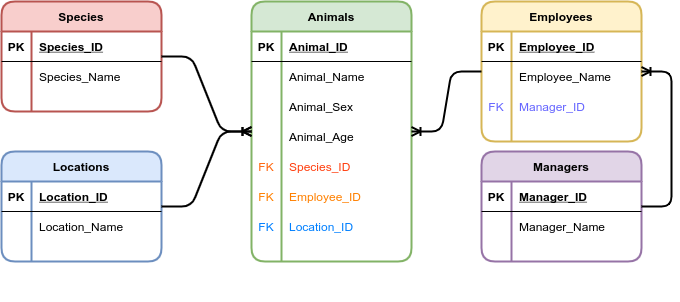

The diagram above was exported from draw.io. Its source (the exported page's mxGraphModel, read from the mxfile embedded in the PNG):
<mxGraphModel dx="1422" dy="801" grid="1" gridSize="10" guides="1" tooltips="1" connect="1" arrows="1" fold="1" page="1" pageScale="1" pageWidth="850" pageHeight="1100" math="0" shadow="0">
  <root>
    <mxCell id="0" />
    <mxCell id="1" parent="0" />
    <mxCell id="GhiwqcngEyQw7lj4xej--1" value="Species" style="shape=table;startSize=30;container=1;collapsible=1;childLayout=tableLayout;fixedRows=1;rowLines=0;fontStyle=1;align=center;resizeLast=1;sketch=0;rounded=1;swimlaneFillColor=#ffffff;fillColor=#f8cecc;strokeColor=#b85450;strokeWidth=2;" vertex="1" parent="1">
      <mxGeometry x="80" y="40" width="160" height="110" as="geometry">
        <mxRectangle x="40" y="40" width="80" height="30" as="alternateBounds" />
      </mxGeometry>
    </mxCell>
    <mxCell id="GhiwqcngEyQw7lj4xej--2" value="" style="shape=partialRectangle;collapsible=0;dropTarget=0;pointerEvents=0;fillColor=none;top=0;left=0;bottom=1;right=0;points=[[0,0.5],[1,0.5]];portConstraint=eastwest;" vertex="1" parent="GhiwqcngEyQw7lj4xej--1">
      <mxGeometry y="30" width="160" height="30" as="geometry" />
    </mxCell>
    <mxCell id="GhiwqcngEyQw7lj4xej--3" value="PK" style="shape=partialRectangle;connectable=0;fillColor=none;top=0;left=0;bottom=0;right=0;fontStyle=1;overflow=hidden;" vertex="1" parent="GhiwqcngEyQw7lj4xej--2">
      <mxGeometry width="30" height="30" as="geometry" />
    </mxCell>
    <mxCell id="GhiwqcngEyQw7lj4xej--4" value="Species_ID" style="shape=partialRectangle;connectable=0;fillColor=none;top=0;left=0;bottom=0;right=0;align=left;spacingLeft=6;fontStyle=5;overflow=hidden;" vertex="1" parent="GhiwqcngEyQw7lj4xej--2">
      <mxGeometry x="30" width="130" height="30" as="geometry" />
    </mxCell>
    <mxCell id="GhiwqcngEyQw7lj4xej--5" value="" style="shape=partialRectangle;collapsible=0;dropTarget=0;pointerEvents=0;fillColor=none;top=0;left=0;bottom=0;right=0;points=[[0,0.5],[1,0.5]];portConstraint=eastwest;" vertex="1" parent="GhiwqcngEyQw7lj4xej--1">
      <mxGeometry y="60" width="160" height="30" as="geometry" />
    </mxCell>
    <mxCell id="GhiwqcngEyQw7lj4xej--6" value="" style="shape=partialRectangle;connectable=0;fillColor=none;top=0;left=0;bottom=0;right=0;editable=1;overflow=hidden;" vertex="1" parent="GhiwqcngEyQw7lj4xej--5">
      <mxGeometry width="30" height="30" as="geometry" />
    </mxCell>
    <mxCell id="GhiwqcngEyQw7lj4xej--7" value="Species_Name" style="shape=partialRectangle;connectable=0;fillColor=none;top=0;left=0;bottom=0;right=0;align=left;spacingLeft=6;overflow=hidden;" vertex="1" parent="GhiwqcngEyQw7lj4xej--5">
      <mxGeometry x="30" width="130" height="30" as="geometry" />
    </mxCell>
    <mxCell id="GhiwqcngEyQw7lj4xej--52" value="Animals" style="shape=table;startSize=30;container=1;collapsible=1;childLayout=tableLayout;fixedRows=1;rowLines=0;fontStyle=1;align=center;resizeLast=1;sketch=0;rounded=1;swimlaneFillColor=#ffffff;fillColor=#d5e8d4;strokeColor=#82b366;strokeWidth=2;" vertex="1" parent="1">
      <mxGeometry x="330" y="40" width="160" height="260" as="geometry">
        <mxRectangle x="40" y="40" width="80" height="30" as="alternateBounds" />
      </mxGeometry>
    </mxCell>
    <mxCell id="GhiwqcngEyQw7lj4xej--53" value="" style="shape=partialRectangle;collapsible=0;dropTarget=0;pointerEvents=0;fillColor=none;top=0;left=0;bottom=1;right=0;points=[[0,0.5],[1,0.5]];portConstraint=eastwest;" vertex="1" parent="GhiwqcngEyQw7lj4xej--52">
      <mxGeometry y="30" width="160" height="30" as="geometry" />
    </mxCell>
    <mxCell id="GhiwqcngEyQw7lj4xej--54" value="PK" style="shape=partialRectangle;connectable=0;fillColor=none;top=0;left=0;bottom=0;right=0;fontStyle=1;overflow=hidden;" vertex="1" parent="GhiwqcngEyQw7lj4xej--53">
      <mxGeometry width="30" height="30" as="geometry" />
    </mxCell>
    <mxCell id="GhiwqcngEyQw7lj4xej--55" value="Animal_ID" style="shape=partialRectangle;connectable=0;fillColor=none;top=0;left=0;bottom=0;right=0;align=left;spacingLeft=6;fontStyle=5;overflow=hidden;" vertex="1" parent="GhiwqcngEyQw7lj4xej--53">
      <mxGeometry x="30" width="130" height="30" as="geometry" />
    </mxCell>
    <mxCell id="GhiwqcngEyQw7lj4xej--56" value="" style="shape=partialRectangle;collapsible=0;dropTarget=0;pointerEvents=0;fillColor=none;top=0;left=0;bottom=0;right=0;points=[[0,0.5],[1,0.5]];portConstraint=eastwest;" vertex="1" parent="GhiwqcngEyQw7lj4xej--52">
      <mxGeometry y="60" width="160" height="30" as="geometry" />
    </mxCell>
    <mxCell id="GhiwqcngEyQw7lj4xej--57" value="" style="shape=partialRectangle;connectable=0;fillColor=none;top=0;left=0;bottom=0;right=0;editable=1;overflow=hidden;" vertex="1" parent="GhiwqcngEyQw7lj4xej--56">
      <mxGeometry width="30" height="30" as="geometry" />
    </mxCell>
    <mxCell id="GhiwqcngEyQw7lj4xej--58" value="Animal_Name" style="shape=partialRectangle;connectable=0;fillColor=none;top=0;left=0;bottom=0;right=0;align=left;spacingLeft=6;overflow=hidden;" vertex="1" parent="GhiwqcngEyQw7lj4xej--56">
      <mxGeometry x="30" width="130" height="30" as="geometry" />
    </mxCell>
    <mxCell id="GhiwqcngEyQw7lj4xej--75" value="" style="shape=partialRectangle;collapsible=0;dropTarget=0;pointerEvents=0;fillColor=none;top=0;left=0;bottom=0;right=0;points=[[0,0.5],[1,0.5]];portConstraint=eastwest;" vertex="1" parent="GhiwqcngEyQw7lj4xej--52">
      <mxGeometry y="90" width="160" height="30" as="geometry" />
    </mxCell>
    <mxCell id="GhiwqcngEyQw7lj4xej--76" value="" style="shape=partialRectangle;connectable=0;fillColor=none;top=0;left=0;bottom=0;right=0;editable=1;overflow=hidden;" vertex="1" parent="GhiwqcngEyQw7lj4xej--75">
      <mxGeometry width="30" height="30" as="geometry" />
    </mxCell>
    <mxCell id="GhiwqcngEyQw7lj4xej--77" value="Animal_Sex" style="shape=partialRectangle;connectable=0;fillColor=none;top=0;left=0;bottom=0;right=0;align=left;spacingLeft=6;overflow=hidden;" vertex="1" parent="GhiwqcngEyQw7lj4xej--75">
      <mxGeometry x="30" width="130" height="30" as="geometry" />
    </mxCell>
    <mxCell id="GhiwqcngEyQw7lj4xej--78" value="" style="shape=partialRectangle;collapsible=0;dropTarget=0;pointerEvents=0;fillColor=none;top=0;left=0;bottom=0;right=0;points=[[0,0.5],[1,0.5]];portConstraint=eastwest;" vertex="1" parent="GhiwqcngEyQw7lj4xej--52">
      <mxGeometry y="120" width="160" height="30" as="geometry" />
    </mxCell>
    <mxCell id="GhiwqcngEyQw7lj4xej--79" value="" style="shape=partialRectangle;connectable=0;fillColor=none;top=0;left=0;bottom=0;right=0;editable=1;overflow=hidden;" vertex="1" parent="GhiwqcngEyQw7lj4xej--78">
      <mxGeometry width="30" height="30" as="geometry" />
    </mxCell>
    <mxCell id="GhiwqcngEyQw7lj4xej--80" value="Animal_Age" style="shape=partialRectangle;connectable=0;fillColor=none;top=0;left=0;bottom=0;right=0;align=left;spacingLeft=6;overflow=hidden;" vertex="1" parent="GhiwqcngEyQw7lj4xej--78">
      <mxGeometry x="30" width="130" height="30" as="geometry" />
    </mxCell>
    <mxCell id="GhiwqcngEyQw7lj4xej--81" value="" style="shape=partialRectangle;collapsible=0;dropTarget=0;pointerEvents=0;fillColor=none;top=0;left=0;bottom=0;right=0;points=[[0,0.5],[1,0.5]];portConstraint=eastwest;" vertex="1" parent="GhiwqcngEyQw7lj4xej--52">
      <mxGeometry y="150" width="160" height="30" as="geometry" />
    </mxCell>
    <mxCell id="GhiwqcngEyQw7lj4xej--82" value="FK" style="shape=partialRectangle;connectable=0;fillColor=none;top=0;left=0;bottom=0;right=0;editable=1;overflow=hidden;fontColor=#FF660D;" vertex="1" parent="GhiwqcngEyQw7lj4xej--81">
      <mxGeometry width="30" height="30" as="geometry" />
    </mxCell>
    <mxCell id="GhiwqcngEyQw7lj4xej--83" value="Species_ID" style="shape=partialRectangle;connectable=0;fillColor=none;top=0;left=0;bottom=0;right=0;align=left;spacingLeft=6;overflow=hidden;fontColor=#FF3F0F;" vertex="1" parent="GhiwqcngEyQw7lj4xej--81">
      <mxGeometry x="30" width="130" height="30" as="geometry" />
    </mxCell>
    <mxCell id="GhiwqcngEyQw7lj4xej--84" value="" style="shape=partialRectangle;collapsible=0;dropTarget=0;pointerEvents=0;fillColor=none;top=0;left=0;bottom=0;right=0;points=[[0,0.5],[1,0.5]];portConstraint=eastwest;" vertex="1" parent="GhiwqcngEyQw7lj4xej--52">
      <mxGeometry y="180" width="160" height="30" as="geometry" />
    </mxCell>
    <mxCell id="GhiwqcngEyQw7lj4xej--85" value="FK" style="shape=partialRectangle;connectable=0;fillColor=none;top=0;left=0;bottom=0;right=0;editable=1;overflow=hidden;fontColor=#FF8000;" vertex="1" parent="GhiwqcngEyQw7lj4xej--84">
      <mxGeometry width="30" height="30" as="geometry" />
    </mxCell>
    <mxCell id="GhiwqcngEyQw7lj4xej--86" value="Employee_ID" style="shape=partialRectangle;connectable=0;fillColor=none;top=0;left=0;bottom=0;right=0;align=left;spacingLeft=6;overflow=hidden;fontColor=#FF8000;" vertex="1" parent="GhiwqcngEyQw7lj4xej--84">
      <mxGeometry x="30" width="130" height="30" as="geometry" />
    </mxCell>
    <mxCell id="GhiwqcngEyQw7lj4xej--89" value="" style="shape=partialRectangle;collapsible=0;dropTarget=0;pointerEvents=0;fillColor=none;top=0;left=0;bottom=0;right=0;points=[[0,0.5],[1,0.5]];portConstraint=eastwest;" vertex="1" parent="GhiwqcngEyQw7lj4xej--52">
      <mxGeometry y="210" width="160" height="30" as="geometry" />
    </mxCell>
    <mxCell id="GhiwqcngEyQw7lj4xej--90" value="FK" style="shape=partialRectangle;connectable=0;fillColor=none;top=0;left=0;bottom=0;right=0;editable=1;overflow=hidden;fontColor=#007FFF;" vertex="1" parent="GhiwqcngEyQw7lj4xej--89">
      <mxGeometry width="30" height="30" as="geometry" />
    </mxCell>
    <mxCell id="GhiwqcngEyQw7lj4xej--91" value="Location_ID" style="shape=partialRectangle;connectable=0;fillColor=none;top=0;left=0;bottom=0;right=0;align=left;spacingLeft=6;overflow=hidden;fontColor=#007FFF;" vertex="1" parent="GhiwqcngEyQw7lj4xej--89">
      <mxGeometry x="30" width="130" height="30" as="geometry" />
    </mxCell>
    <mxCell id="GhiwqcngEyQw7lj4xej--87" value="" style="shape=partialRectangle;connectable=0;fillColor=none;top=0;left=0;bottom=0;right=0;align=left;spacingLeft=6;overflow=hidden;" vertex="1" parent="1">
      <mxGeometry x="300" y="310" width="130" height="30" as="geometry" />
    </mxCell>
    <mxCell id="GhiwqcngEyQw7lj4xej--92" value="" style="edgeStyle=entityRelationEdgeStyle;fontSize=12;html=1;endArrow=ERoneToMany;fontColor=#FF660D;strokeWidth=2;" edge="1" parent="1" source="GhiwqcngEyQw7lj4xej--1" target="GhiwqcngEyQw7lj4xej--52">
      <mxGeometry width="100" height="100" relative="1" as="geometry">
        <mxPoint x="460" y="370" as="sourcePoint" />
        <mxPoint x="560" y="270" as="targetPoint" />
      </mxGeometry>
    </mxCell>
    <mxCell id="GhiwqcngEyQw7lj4xej--93" value="Locations" style="shape=table;startSize=30;container=1;collapsible=1;childLayout=tableLayout;fixedRows=1;rowLines=0;fontStyle=1;align=center;resizeLast=1;sketch=0;rounded=1;swimlaneFillColor=#ffffff;fillColor=#dae8fc;strokeColor=#6c8ebf;strokeWidth=2;" vertex="1" parent="1">
      <mxGeometry x="80" y="190" width="160" height="110" as="geometry">
        <mxRectangle x="40" y="40" width="80" height="30" as="alternateBounds" />
      </mxGeometry>
    </mxCell>
    <mxCell id="GhiwqcngEyQw7lj4xej--94" value="" style="shape=partialRectangle;collapsible=0;dropTarget=0;pointerEvents=0;fillColor=none;top=0;left=0;bottom=1;right=0;points=[[0,0.5],[1,0.5]];portConstraint=eastwest;" vertex="1" parent="GhiwqcngEyQw7lj4xej--93">
      <mxGeometry y="30" width="160" height="30" as="geometry" />
    </mxCell>
    <mxCell id="GhiwqcngEyQw7lj4xej--95" value="PK" style="shape=partialRectangle;connectable=0;fillColor=none;top=0;left=0;bottom=0;right=0;fontStyle=1;overflow=hidden;" vertex="1" parent="GhiwqcngEyQw7lj4xej--94">
      <mxGeometry width="30" height="30" as="geometry" />
    </mxCell>
    <mxCell id="GhiwqcngEyQw7lj4xej--96" value="Location_ID" style="shape=partialRectangle;connectable=0;fillColor=none;top=0;left=0;bottom=0;right=0;align=left;spacingLeft=6;fontStyle=5;overflow=hidden;" vertex="1" parent="GhiwqcngEyQw7lj4xej--94">
      <mxGeometry x="30" width="130" height="30" as="geometry" />
    </mxCell>
    <mxCell id="GhiwqcngEyQw7lj4xej--97" value="" style="shape=partialRectangle;collapsible=0;dropTarget=0;pointerEvents=0;fillColor=none;top=0;left=0;bottom=0;right=0;points=[[0,0.5],[1,0.5]];portConstraint=eastwest;" vertex="1" parent="GhiwqcngEyQw7lj4xej--93">
      <mxGeometry y="60" width="160" height="30" as="geometry" />
    </mxCell>
    <mxCell id="GhiwqcngEyQw7lj4xej--98" value="" style="shape=partialRectangle;connectable=0;fillColor=none;top=0;left=0;bottom=0;right=0;editable=1;overflow=hidden;" vertex="1" parent="GhiwqcngEyQw7lj4xej--97">
      <mxGeometry width="30" height="30" as="geometry" />
    </mxCell>
    <mxCell id="GhiwqcngEyQw7lj4xej--99" value="Location_Name" style="shape=partialRectangle;connectable=0;fillColor=none;top=0;left=0;bottom=0;right=0;align=left;spacingLeft=6;overflow=hidden;" vertex="1" parent="GhiwqcngEyQw7lj4xej--97">
      <mxGeometry x="30" width="130" height="30" as="geometry" />
    </mxCell>
    <mxCell id="GhiwqcngEyQw7lj4xej--100" value="" style="edgeStyle=entityRelationEdgeStyle;fontSize=12;html=1;endArrow=ERoneToMany;fontColor=#FF660D;strokeWidth=2;" edge="1" parent="1" source="GhiwqcngEyQw7lj4xej--93" target="GhiwqcngEyQw7lj4xej--52">
      <mxGeometry width="100" height="100" relative="1" as="geometry">
        <mxPoint x="460" y="370" as="sourcePoint" />
        <mxPoint x="560" y="270" as="targetPoint" />
      </mxGeometry>
    </mxCell>
    <mxCell id="GhiwqcngEyQw7lj4xej--101" value="Employees" style="shape=table;startSize=30;container=1;collapsible=1;childLayout=tableLayout;fixedRows=1;rowLines=0;fontStyle=1;align=center;resizeLast=1;sketch=0;rounded=1;swimlaneFillColor=#ffffff;fillColor=#fff2cc;strokeColor=#d6b656;strokeWidth=2;" vertex="1" parent="1">
      <mxGeometry x="560" y="40" width="160" height="140" as="geometry">
        <mxRectangle x="40" y="40" width="80" height="30" as="alternateBounds" />
      </mxGeometry>
    </mxCell>
    <mxCell id="GhiwqcngEyQw7lj4xej--102" value="" style="shape=partialRectangle;collapsible=0;dropTarget=0;pointerEvents=0;fillColor=none;top=0;left=0;bottom=1;right=0;points=[[0,0.5],[1,0.5]];portConstraint=eastwest;" vertex="1" parent="GhiwqcngEyQw7lj4xej--101">
      <mxGeometry y="30" width="160" height="30" as="geometry" />
    </mxCell>
    <mxCell id="GhiwqcngEyQw7lj4xej--103" value="PK" style="shape=partialRectangle;connectable=0;fillColor=none;top=0;left=0;bottom=0;right=0;fontStyle=1;overflow=hidden;" vertex="1" parent="GhiwqcngEyQw7lj4xej--102">
      <mxGeometry width="30" height="30" as="geometry" />
    </mxCell>
    <mxCell id="GhiwqcngEyQw7lj4xej--104" value="Employee_ID" style="shape=partialRectangle;connectable=0;fillColor=none;top=0;left=0;bottom=0;right=0;align=left;spacingLeft=6;fontStyle=5;overflow=hidden;" vertex="1" parent="GhiwqcngEyQw7lj4xej--102">
      <mxGeometry x="30" width="130" height="30" as="geometry" />
    </mxCell>
    <mxCell id="GhiwqcngEyQw7lj4xej--105" value="" style="shape=partialRectangle;collapsible=0;dropTarget=0;pointerEvents=0;fillColor=none;top=0;left=0;bottom=0;right=0;points=[[0,0.5],[1,0.5]];portConstraint=eastwest;" vertex="1" parent="GhiwqcngEyQw7lj4xej--101">
      <mxGeometry y="60" width="160" height="30" as="geometry" />
    </mxCell>
    <mxCell id="GhiwqcngEyQw7lj4xej--106" value="" style="shape=partialRectangle;connectable=0;fillColor=none;top=0;left=0;bottom=0;right=0;editable=1;overflow=hidden;" vertex="1" parent="GhiwqcngEyQw7lj4xej--105">
      <mxGeometry width="30" height="30" as="geometry" />
    </mxCell>
    <mxCell id="GhiwqcngEyQw7lj4xej--107" value="Employee_Name" style="shape=partialRectangle;connectable=0;fillColor=none;top=0;left=0;bottom=0;right=0;align=left;spacingLeft=6;overflow=hidden;" vertex="1" parent="GhiwqcngEyQw7lj4xej--105">
      <mxGeometry x="30" width="130" height="30" as="geometry" />
    </mxCell>
    <mxCell id="GhiwqcngEyQw7lj4xej--109" value="" style="shape=partialRectangle;collapsible=0;dropTarget=0;pointerEvents=0;fillColor=none;top=0;left=0;bottom=0;right=0;points=[[0,0.5],[1,0.5]];portConstraint=eastwest;" vertex="1" parent="GhiwqcngEyQw7lj4xej--101">
      <mxGeometry y="90" width="160" height="30" as="geometry" />
    </mxCell>
    <mxCell id="GhiwqcngEyQw7lj4xej--110" value="FK" style="shape=partialRectangle;connectable=0;fillColor=none;top=0;left=0;bottom=0;right=0;editable=1;overflow=hidden;fontColor=#6666FF;" vertex="1" parent="GhiwqcngEyQw7lj4xej--109">
      <mxGeometry width="30" height="30" as="geometry" />
    </mxCell>
    <mxCell id="GhiwqcngEyQw7lj4xej--111" value="Manager_ID" style="shape=partialRectangle;connectable=0;fillColor=none;top=0;left=0;bottom=0;right=0;align=left;spacingLeft=6;overflow=hidden;fontColor=#6666FF;" vertex="1" parent="GhiwqcngEyQw7lj4xej--109">
      <mxGeometry x="30" width="130" height="30" as="geometry" />
    </mxCell>
    <mxCell id="GhiwqcngEyQw7lj4xej--108" value="" style="edgeStyle=entityRelationEdgeStyle;fontSize=12;html=1;endArrow=ERoneToMany;fontColor=#007FFF;strokeWidth=2;" edge="1" parent="1" source="GhiwqcngEyQw7lj4xej--101" target="GhiwqcngEyQw7lj4xej--52">
      <mxGeometry width="100" height="100" relative="1" as="geometry">
        <mxPoint x="520" y="360" as="sourcePoint" />
        <mxPoint x="560" y="270" as="targetPoint" />
      </mxGeometry>
    </mxCell>
    <mxCell id="GhiwqcngEyQw7lj4xej--112" value="Managers" style="shape=table;startSize=30;container=1;collapsible=1;childLayout=tableLayout;fixedRows=1;rowLines=0;fontStyle=1;align=center;resizeLast=1;sketch=0;rounded=1;swimlaneFillColor=#ffffff;fillColor=#e1d5e7;strokeColor=#9673a6;strokeWidth=2;" vertex="1" parent="1">
      <mxGeometry x="560" y="190" width="160" height="110" as="geometry">
        <mxRectangle x="40" y="40" width="80" height="30" as="alternateBounds" />
      </mxGeometry>
    </mxCell>
    <mxCell id="GhiwqcngEyQw7lj4xej--113" value="" style="shape=partialRectangle;collapsible=0;dropTarget=0;pointerEvents=0;fillColor=none;top=0;left=0;bottom=1;right=0;points=[[0,0.5],[1,0.5]];portConstraint=eastwest;" vertex="1" parent="GhiwqcngEyQw7lj4xej--112">
      <mxGeometry y="30" width="160" height="30" as="geometry" />
    </mxCell>
    <mxCell id="GhiwqcngEyQw7lj4xej--114" value="PK" style="shape=partialRectangle;connectable=0;fillColor=none;top=0;left=0;bottom=0;right=0;fontStyle=1;overflow=hidden;" vertex="1" parent="GhiwqcngEyQw7lj4xej--113">
      <mxGeometry width="30" height="30" as="geometry" />
    </mxCell>
    <mxCell id="GhiwqcngEyQw7lj4xej--115" value="Manager_ID" style="shape=partialRectangle;connectable=0;fillColor=none;top=0;left=0;bottom=0;right=0;align=left;spacingLeft=6;fontStyle=5;overflow=hidden;" vertex="1" parent="GhiwqcngEyQw7lj4xej--113">
      <mxGeometry x="30" width="130" height="30" as="geometry" />
    </mxCell>
    <mxCell id="GhiwqcngEyQw7lj4xej--116" value="" style="shape=partialRectangle;collapsible=0;dropTarget=0;pointerEvents=0;fillColor=none;top=0;left=0;bottom=0;right=0;points=[[0,0.5],[1,0.5]];portConstraint=eastwest;" vertex="1" parent="GhiwqcngEyQw7lj4xej--112">
      <mxGeometry y="60" width="160" height="30" as="geometry" />
    </mxCell>
    <mxCell id="GhiwqcngEyQw7lj4xej--117" value="" style="shape=partialRectangle;connectable=0;fillColor=none;top=0;left=0;bottom=0;right=0;editable=1;overflow=hidden;" vertex="1" parent="GhiwqcngEyQw7lj4xej--116">
      <mxGeometry width="30" height="30" as="geometry" />
    </mxCell>
    <mxCell id="GhiwqcngEyQw7lj4xej--118" value="Manager_Name" style="shape=partialRectangle;connectable=0;fillColor=none;top=0;left=0;bottom=0;right=0;align=left;spacingLeft=6;overflow=hidden;" vertex="1" parent="GhiwqcngEyQw7lj4xej--116">
      <mxGeometry x="30" width="130" height="30" as="geometry" />
    </mxCell>
    <mxCell id="GhiwqcngEyQw7lj4xej--119" value="" style="edgeStyle=entityRelationEdgeStyle;fontSize=12;html=1;endArrow=ERoneToMany;fontColor=#FF33FF;strokeWidth=2;" edge="1" parent="1" source="GhiwqcngEyQw7lj4xej--112" target="GhiwqcngEyQw7lj4xej--101">
      <mxGeometry width="100" height="100" relative="1" as="geometry">
        <mxPoint x="280" y="380" as="sourcePoint" />
        <mxPoint x="350" y="410" as="targetPoint" />
      </mxGeometry>
    </mxCell>
  </root>
</mxGraphModel>